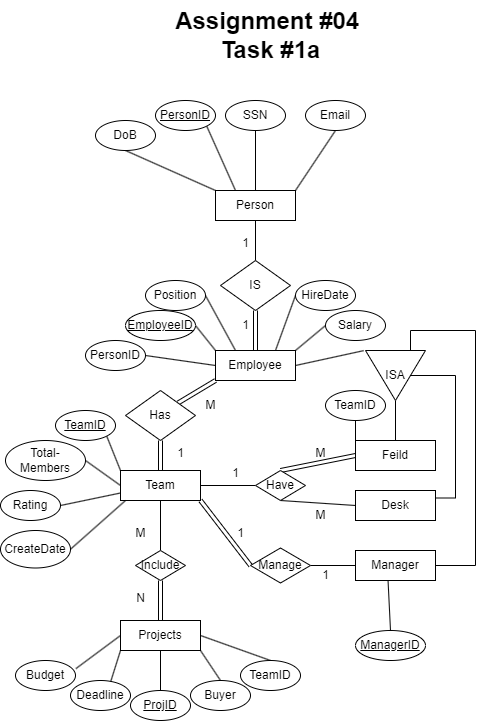

The diagram above was exported from draw.io. Its source (the exported page's mxGraphModel, read from the mxfile embedded in the PNG):
<mxGraphModel dx="1434" dy="780" grid="1" gridSize="10" guides="1" tooltips="1" connect="1" arrows="1" fold="1" page="1" pageScale="1" pageWidth="850" pageHeight="1100" math="0" shadow="0">
  <root>
    <mxCell id="0" />
    <mxCell id="1" parent="0" />
    <mxCell id="vlWhsbPOXXUE2BWg4Nyo-1" value="&lt;font style=&quot;font-size: 24px;&quot;&gt;&lt;b&gt;Assignment #04&amp;nbsp;&lt;/b&gt;&lt;/font&gt;&lt;div&gt;&lt;font style=&quot;font-size: 24px;&quot;&gt;&lt;b&gt;Task #1a&lt;/b&gt;&lt;/font&gt;&lt;/div&gt;" style="text;html=1;align=center;verticalAlign=middle;resizable=0;points=[];autosize=1;strokeColor=none;fillColor=none;" vertex="1" parent="1">
      <mxGeometry x="375" y="170" width="210" height="70" as="geometry" />
    </mxCell>
    <mxCell id="vlWhsbPOXXUE2BWg4Nyo-2" style="rounded=0;orthogonalLoop=1;jettySize=auto;html=1;exitX=0;exitY=0;exitDx=0;exitDy=0;entryX=0.5;entryY=1;entryDx=0;entryDy=0;endArrow=none;endFill=0;" edge="1" parent="1" source="vlWhsbPOXXUE2BWg4Nyo-5" target="vlWhsbPOXXUE2BWg4Nyo-12">
      <mxGeometry relative="1" as="geometry" />
    </mxCell>
    <mxCell id="vlWhsbPOXXUE2BWg4Nyo-3" style="rounded=0;orthogonalLoop=1;jettySize=auto;html=1;exitX=1;exitY=0;exitDx=0;exitDy=0;entryX=0.5;entryY=1;entryDx=0;entryDy=0;endArrow=none;endFill=0;" edge="1" parent="1" source="vlWhsbPOXXUE2BWg4Nyo-5" target="vlWhsbPOXXUE2BWg4Nyo-13">
      <mxGeometry relative="1" as="geometry" />
    </mxCell>
    <mxCell id="vlWhsbPOXXUE2BWg4Nyo-4" style="rounded=0;orthogonalLoop=1;jettySize=auto;html=1;exitX=0.25;exitY=0;exitDx=0;exitDy=0;entryX=1;entryY=1;entryDx=0;entryDy=0;endArrow=none;endFill=0;" edge="1" parent="1" source="vlWhsbPOXXUE2BWg4Nyo-5" target="vlWhsbPOXXUE2BWg4Nyo-14">
      <mxGeometry relative="1" as="geometry" />
    </mxCell>
    <mxCell id="vlWhsbPOXXUE2BWg4Nyo-5" value="Person" style="rounded=0;whiteSpace=wrap;html=1;" vertex="1" parent="1">
      <mxGeometry x="425" y="360" width="80" height="30" as="geometry" />
    </mxCell>
    <mxCell id="vlWhsbPOXXUE2BWg4Nyo-6" style="rounded=0;orthogonalLoop=1;jettySize=auto;html=1;exitX=1;exitY=0.5;exitDx=0;exitDy=0;entryX=0.003;entryY=1.031;entryDx=0;entryDy=0;endArrow=none;endFill=0;entryPerimeter=0;" edge="1" parent="1" source="vlWhsbPOXXUE2BWg4Nyo-9" target="vlWhsbPOXXUE2BWg4Nyo-23">
      <mxGeometry relative="1" as="geometry" />
    </mxCell>
    <mxCell id="vlWhsbPOXXUE2BWg4Nyo-7" style="rounded=0;orthogonalLoop=1;jettySize=auto;html=1;exitX=0;exitY=1;exitDx=0;exitDy=0;entryX=1;entryY=0;entryDx=0;entryDy=0;endArrow=none;endFill=0;shape=link;" edge="1" parent="1" source="vlWhsbPOXXUE2BWg4Nyo-9" target="vlWhsbPOXXUE2BWg4Nyo-33">
      <mxGeometry relative="1" as="geometry" />
    </mxCell>
    <mxCell id="vlWhsbPOXXUE2BWg4Nyo-8" style="rounded=0;orthogonalLoop=1;jettySize=auto;html=1;exitX=0.25;exitY=0;exitDx=0;exitDy=0;entryX=1;entryY=0.5;entryDx=0;entryDy=0;endArrow=none;endFill=0;" edge="1" parent="1" source="vlWhsbPOXXUE2BWg4Nyo-9" target="vlWhsbPOXXUE2BWg4Nyo-80">
      <mxGeometry relative="1" as="geometry" />
    </mxCell>
    <mxCell id="vlWhsbPOXXUE2BWg4Nyo-9" value="Employee" style="rounded=0;whiteSpace=wrap;html=1;" vertex="1" parent="1">
      <mxGeometry x="425" y="520" width="80" height="30" as="geometry" />
    </mxCell>
    <mxCell id="vlWhsbPOXXUE2BWg4Nyo-10" style="edgeStyle=orthogonalEdgeStyle;rounded=0;orthogonalLoop=1;jettySize=auto;html=1;entryX=0.5;entryY=0;entryDx=0;entryDy=0;endArrow=none;endFill=0;" edge="1" parent="1" source="vlWhsbPOXXUE2BWg4Nyo-11" target="vlWhsbPOXXUE2BWg4Nyo-5">
      <mxGeometry relative="1" as="geometry" />
    </mxCell>
    <mxCell id="vlWhsbPOXXUE2BWg4Nyo-11" value="SSN" style="ellipse;whiteSpace=wrap;html=1;" vertex="1" parent="1">
      <mxGeometry x="435" y="270" width="60" height="30" as="geometry" />
    </mxCell>
    <mxCell id="vlWhsbPOXXUE2BWg4Nyo-12" value="DoB" style="ellipse;whiteSpace=wrap;html=1;" vertex="1" parent="1">
      <mxGeometry x="305" y="290" width="60" height="30" as="geometry" />
    </mxCell>
    <mxCell id="vlWhsbPOXXUE2BWg4Nyo-13" value="Email" style="ellipse;whiteSpace=wrap;html=1;" vertex="1" parent="1">
      <mxGeometry x="515" y="270" width="60" height="30" as="geometry" />
    </mxCell>
    <mxCell id="vlWhsbPOXXUE2BWg4Nyo-14" value="&lt;u&gt;PersonID&lt;/u&gt;" style="ellipse;whiteSpace=wrap;html=1;" vertex="1" parent="1">
      <mxGeometry x="365" y="270" width="60" height="30" as="geometry" />
    </mxCell>
    <mxCell id="vlWhsbPOXXUE2BWg4Nyo-15" style="edgeStyle=orthogonalEdgeStyle;rounded=0;orthogonalLoop=1;jettySize=auto;html=1;exitX=0.5;exitY=0;exitDx=0;exitDy=0;entryX=0.5;entryY=1;entryDx=0;entryDy=0;endArrow=none;endFill=0;" edge="1" parent="1" source="vlWhsbPOXXUE2BWg4Nyo-17" target="vlWhsbPOXXUE2BWg4Nyo-5">
      <mxGeometry relative="1" as="geometry" />
    </mxCell>
    <mxCell id="vlWhsbPOXXUE2BWg4Nyo-16" style="edgeStyle=orthogonalEdgeStyle;rounded=0;orthogonalLoop=1;jettySize=auto;html=1;entryX=0.5;entryY=0;entryDx=0;entryDy=0;shape=link;endArrow=block;" edge="1" parent="1" source="vlWhsbPOXXUE2BWg4Nyo-17" target="vlWhsbPOXXUE2BWg4Nyo-9">
      <mxGeometry relative="1" as="geometry" />
    </mxCell>
    <mxCell id="vlWhsbPOXXUE2BWg4Nyo-17" value="IS" style="rhombus;whiteSpace=wrap;html=1;" vertex="1" parent="1">
      <mxGeometry x="430" y="430" width="70" height="50" as="geometry" />
    </mxCell>
    <mxCell id="vlWhsbPOXXUE2BWg4Nyo-18" value="1" style="text;html=1;align=center;verticalAlign=middle;resizable=0;points=[];autosize=1;strokeColor=none;fillColor=none;" vertex="1" parent="1">
      <mxGeometry x="440" y="398" width="30" height="30" as="geometry" />
    </mxCell>
    <mxCell id="vlWhsbPOXXUE2BWg4Nyo-19" value="1" style="text;html=1;align=center;verticalAlign=middle;resizable=0;points=[];autosize=1;strokeColor=none;fillColor=none;" vertex="1" parent="1">
      <mxGeometry x="440" y="480" width="30" height="30" as="geometry" />
    </mxCell>
    <mxCell id="vlWhsbPOXXUE2BWg4Nyo-20" style="edgeStyle=orthogonalEdgeStyle;rounded=0;orthogonalLoop=1;jettySize=auto;html=1;exitX=1;exitY=0.5;exitDx=0;exitDy=0;entryX=0.5;entryY=0;entryDx=0;entryDy=0;endArrow=none;endFill=0;" edge="1" parent="1" source="vlWhsbPOXXUE2BWg4Nyo-23" target="vlWhsbPOXXUE2BWg4Nyo-29">
      <mxGeometry relative="1" as="geometry" />
    </mxCell>
    <mxCell id="vlWhsbPOXXUE2BWg4Nyo-21" style="edgeStyle=orthogonalEdgeStyle;rounded=0;orthogonalLoop=1;jettySize=auto;html=1;exitX=0.5;exitY=0;exitDx=0;exitDy=0;entryX=1;entryY=0.25;entryDx=0;entryDy=0;endArrow=none;endFill=0;" edge="1" parent="1" source="vlWhsbPOXXUE2BWg4Nyo-23" target="vlWhsbPOXXUE2BWg4Nyo-31">
      <mxGeometry relative="1" as="geometry">
        <Array as="points">
          <mxPoint x="665" y="545" />
          <mxPoint x="665" y="668" />
        </Array>
      </mxGeometry>
    </mxCell>
    <mxCell id="vlWhsbPOXXUE2BWg4Nyo-22" style="edgeStyle=orthogonalEdgeStyle;rounded=0;orthogonalLoop=1;jettySize=auto;html=1;exitX=0;exitY=0.25;exitDx=0;exitDy=0;entryX=1;entryY=0.5;entryDx=0;entryDy=0;endArrow=none;endFill=0;" edge="1" parent="1" source="vlWhsbPOXXUE2BWg4Nyo-23" target="vlWhsbPOXXUE2BWg4Nyo-37">
      <mxGeometry relative="1" as="geometry">
        <Array as="points">
          <mxPoint x="620" y="500" />
          <mxPoint x="685" y="500" />
          <mxPoint x="685" y="735" />
        </Array>
      </mxGeometry>
    </mxCell>
    <mxCell id="vlWhsbPOXXUE2BWg4Nyo-23" value="ISA" style="triangle;whiteSpace=wrap;html=1;direction=south;" vertex="1" parent="1">
      <mxGeometry x="575" y="520" width="60" height="50" as="geometry" />
    </mxCell>
    <mxCell id="vlWhsbPOXXUE2BWg4Nyo-24" style="edgeStyle=orthogonalEdgeStyle;rounded=0;orthogonalLoop=1;jettySize=auto;html=1;exitX=0.5;exitY=1;exitDx=0;exitDy=0;entryX=0.5;entryY=0;entryDx=0;entryDy=0;endArrow=none;endFill=0;" edge="1" parent="1" source="vlWhsbPOXXUE2BWg4Nyo-27" target="vlWhsbPOXXUE2BWg4Nyo-47">
      <mxGeometry relative="1" as="geometry" />
    </mxCell>
    <mxCell id="vlWhsbPOXXUE2BWg4Nyo-25" style="rounded=0;orthogonalLoop=1;jettySize=auto;html=1;exitX=0;exitY=0;exitDx=0;exitDy=0;entryX=1;entryY=1;entryDx=0;entryDy=0;endArrow=none;endFill=0;" edge="1" parent="1" source="vlWhsbPOXXUE2BWg4Nyo-27" target="vlWhsbPOXXUE2BWg4Nyo-48">
      <mxGeometry relative="1" as="geometry" />
    </mxCell>
    <mxCell id="vlWhsbPOXXUE2BWg4Nyo-26" style="rounded=0;orthogonalLoop=1;jettySize=auto;html=1;exitX=0;exitY=0.5;exitDx=0;exitDy=0;entryX=1;entryY=0.5;entryDx=0;entryDy=0;endArrow=none;endFill=0;" edge="1" parent="1" source="vlWhsbPOXXUE2BWg4Nyo-27" target="vlWhsbPOXXUE2BWg4Nyo-49">
      <mxGeometry relative="1" as="geometry" />
    </mxCell>
    <mxCell id="vlWhsbPOXXUE2BWg4Nyo-27" value="Team" style="rounded=0;whiteSpace=wrap;html=1;" vertex="1" parent="1">
      <mxGeometry x="330" y="640" width="80" height="30" as="geometry" />
    </mxCell>
    <mxCell id="vlWhsbPOXXUE2BWg4Nyo-28" style="rounded=0;orthogonalLoop=1;jettySize=auto;html=1;exitX=0;exitY=0.5;exitDx=0;exitDy=0;entryX=0.5;entryY=0;entryDx=0;entryDy=0;endArrow=none;endFill=0;shape=link;" edge="1" parent="1" source="vlWhsbPOXXUE2BWg4Nyo-29" target="vlWhsbPOXXUE2BWg4Nyo-39">
      <mxGeometry relative="1" as="geometry" />
    </mxCell>
    <mxCell id="vlWhsbPOXXUE2BWg4Nyo-29" value="Feild" style="rounded=0;whiteSpace=wrap;html=1;" vertex="1" parent="1">
      <mxGeometry x="565" y="610" width="80" height="30" as="geometry" />
    </mxCell>
    <mxCell id="vlWhsbPOXXUE2BWg4Nyo-30" style="rounded=0;orthogonalLoop=1;jettySize=auto;html=1;exitX=0;exitY=0.5;exitDx=0;exitDy=0;entryX=0.5;entryY=1;entryDx=0;entryDy=0;endArrow=none;endFill=0;" edge="1" parent="1" source="vlWhsbPOXXUE2BWg4Nyo-31" target="vlWhsbPOXXUE2BWg4Nyo-39">
      <mxGeometry relative="1" as="geometry" />
    </mxCell>
    <mxCell id="vlWhsbPOXXUE2BWg4Nyo-31" value="Desk" style="rounded=0;whiteSpace=wrap;html=1;" vertex="1" parent="1">
      <mxGeometry x="565" y="660" width="80" height="30" as="geometry" />
    </mxCell>
    <mxCell id="vlWhsbPOXXUE2BWg4Nyo-32" style="rounded=0;orthogonalLoop=1;jettySize=auto;html=1;exitX=0.5;exitY=1;exitDx=0;exitDy=0;entryX=0.5;entryY=0;entryDx=0;entryDy=0;endArrow=none;endFill=0;shape=link;" edge="1" parent="1" source="vlWhsbPOXXUE2BWg4Nyo-33" target="vlWhsbPOXXUE2BWg4Nyo-27">
      <mxGeometry relative="1" as="geometry" />
    </mxCell>
    <mxCell id="vlWhsbPOXXUE2BWg4Nyo-33" value="Has" style="rhombus;whiteSpace=wrap;html=1;" vertex="1" parent="1">
      <mxGeometry x="335" y="560" width="70" height="50" as="geometry" />
    </mxCell>
    <mxCell id="vlWhsbPOXXUE2BWg4Nyo-34" style="rounded=0;orthogonalLoop=1;jettySize=auto;html=1;exitX=0.5;exitY=1;exitDx=0;exitDy=0;entryX=0;entryY=0;entryDx=0;entryDy=0;endArrow=none;endFill=0;" edge="1" parent="1" source="vlWhsbPOXXUE2BWg4Nyo-35" target="vlWhsbPOXXUE2BWg4Nyo-29">
      <mxGeometry relative="1" as="geometry" />
    </mxCell>
    <mxCell id="vlWhsbPOXXUE2BWg4Nyo-35" value="TeamID" style="ellipse;whiteSpace=wrap;html=1;" vertex="1" parent="1">
      <mxGeometry x="535" y="560" width="60" height="30" as="geometry" />
    </mxCell>
    <mxCell id="vlWhsbPOXXUE2BWg4Nyo-36" style="rounded=0;orthogonalLoop=1;jettySize=auto;html=1;exitX=0;exitY=0.5;exitDx=0;exitDy=0;entryX=1;entryY=0.5;entryDx=0;entryDy=0;endArrow=none;endFill=0;" edge="1" parent="1" source="vlWhsbPOXXUE2BWg4Nyo-37" target="vlWhsbPOXXUE2BWg4Nyo-41">
      <mxGeometry relative="1" as="geometry" />
    </mxCell>
    <mxCell id="vlWhsbPOXXUE2BWg4Nyo-37" value="Manager" style="rounded=0;whiteSpace=wrap;html=1;" vertex="1" parent="1">
      <mxGeometry x="565" y="720" width="80" height="30" as="geometry" />
    </mxCell>
    <mxCell id="vlWhsbPOXXUE2BWg4Nyo-38" style="edgeStyle=orthogonalEdgeStyle;rounded=0;orthogonalLoop=1;jettySize=auto;html=1;exitX=0;exitY=0.5;exitDx=0;exitDy=0;entryX=1;entryY=0.5;entryDx=0;entryDy=0;endArrow=none;endFill=0;" edge="1" parent="1" source="vlWhsbPOXXUE2BWg4Nyo-39" target="vlWhsbPOXXUE2BWg4Nyo-27">
      <mxGeometry relative="1" as="geometry" />
    </mxCell>
    <mxCell id="vlWhsbPOXXUE2BWg4Nyo-39" value="Have" style="rhombus;whiteSpace=wrap;html=1;" vertex="1" parent="1">
      <mxGeometry x="465" y="640" width="50" height="30" as="geometry" />
    </mxCell>
    <mxCell id="vlWhsbPOXXUE2BWg4Nyo-40" style="rounded=0;orthogonalLoop=1;jettySize=auto;html=1;exitX=0;exitY=0.5;exitDx=0;exitDy=0;entryX=1;entryY=1;entryDx=0;entryDy=0;endArrow=none;endFill=0;shape=link;" edge="1" parent="1" source="vlWhsbPOXXUE2BWg4Nyo-41" target="vlWhsbPOXXUE2BWg4Nyo-27">
      <mxGeometry relative="1" as="geometry" />
    </mxCell>
    <mxCell id="vlWhsbPOXXUE2BWg4Nyo-41" value="Manage" style="rhombus;whiteSpace=wrap;html=1;" vertex="1" parent="1">
      <mxGeometry x="460" y="717.5" width="60" height="35" as="geometry" />
    </mxCell>
    <mxCell id="vlWhsbPOXXUE2BWg4Nyo-42" style="edgeStyle=orthogonalEdgeStyle;rounded=0;orthogonalLoop=1;jettySize=auto;html=1;exitX=0.5;exitY=0;exitDx=0;exitDy=0;entryX=0.5;entryY=1;entryDx=0;entryDy=0;endArrow=none;endFill=0;shape=link;" edge="1" parent="1" source="vlWhsbPOXXUE2BWg4Nyo-46" target="vlWhsbPOXXUE2BWg4Nyo-47">
      <mxGeometry relative="1" as="geometry" />
    </mxCell>
    <mxCell id="vlWhsbPOXXUE2BWg4Nyo-43" style="rounded=0;orthogonalLoop=1;jettySize=auto;html=1;exitX=0.5;exitY=1;exitDx=0;exitDy=0;entryX=0.5;entryY=0;entryDx=0;entryDy=0;endArrow=none;endFill=0;" edge="1" parent="1" source="vlWhsbPOXXUE2BWg4Nyo-46" target="vlWhsbPOXXUE2BWg4Nyo-63">
      <mxGeometry relative="1" as="geometry" />
    </mxCell>
    <mxCell id="vlWhsbPOXXUE2BWg4Nyo-44" style="rounded=0;orthogonalLoop=1;jettySize=auto;html=1;exitX=1;exitY=1;exitDx=0;exitDy=0;entryX=0.5;entryY=0;entryDx=0;entryDy=0;endArrow=none;endFill=0;" edge="1" parent="1" source="vlWhsbPOXXUE2BWg4Nyo-46" target="vlWhsbPOXXUE2BWg4Nyo-64">
      <mxGeometry relative="1" as="geometry" />
    </mxCell>
    <mxCell id="vlWhsbPOXXUE2BWg4Nyo-45" style="rounded=0;orthogonalLoop=1;jettySize=auto;html=1;exitX=1;exitY=0.5;exitDx=0;exitDy=0;entryX=0.5;entryY=0;entryDx=0;entryDy=0;endArrow=none;endFill=0;" edge="1" parent="1" source="vlWhsbPOXXUE2BWg4Nyo-46" target="vlWhsbPOXXUE2BWg4Nyo-66">
      <mxGeometry relative="1" as="geometry" />
    </mxCell>
    <mxCell id="vlWhsbPOXXUE2BWg4Nyo-46" value="Projects" style="rounded=0;whiteSpace=wrap;html=1;" vertex="1" parent="1">
      <mxGeometry x="330" y="790" width="80" height="30" as="geometry" />
    </mxCell>
    <mxCell id="vlWhsbPOXXUE2BWg4Nyo-47" value="Include" style="rhombus;whiteSpace=wrap;html=1;" vertex="1" parent="1">
      <mxGeometry x="345" y="720" width="50" height="30" as="geometry" />
    </mxCell>
    <mxCell id="vlWhsbPOXXUE2BWg4Nyo-48" value="&lt;u&gt;TeamID&lt;/u&gt;" style="ellipse;whiteSpace=wrap;html=1;" vertex="1" parent="1">
      <mxGeometry x="265" y="580" width="60" height="30" as="geometry" />
    </mxCell>
    <mxCell id="vlWhsbPOXXUE2BWg4Nyo-49" value="Total-Members" style="ellipse;whiteSpace=wrap;html=1;" vertex="1" parent="1">
      <mxGeometry x="215" y="610" width="80" height="40" as="geometry" />
    </mxCell>
    <mxCell id="vlWhsbPOXXUE2BWg4Nyo-50" style="rounded=0;orthogonalLoop=1;jettySize=auto;html=1;exitX=1;exitY=0.5;exitDx=0;exitDy=0;entryX=0;entryY=0.75;entryDx=0;entryDy=0;endArrow=none;endFill=0;" edge="1" parent="1" source="vlWhsbPOXXUE2BWg4Nyo-51" target="vlWhsbPOXXUE2BWg4Nyo-27">
      <mxGeometry relative="1" as="geometry" />
    </mxCell>
    <mxCell id="vlWhsbPOXXUE2BWg4Nyo-51" value="Rating" style="ellipse;whiteSpace=wrap;html=1;" vertex="1" parent="1">
      <mxGeometry x="210" y="660" width="60" height="30" as="geometry" />
    </mxCell>
    <mxCell id="vlWhsbPOXXUE2BWg4Nyo-52" style="rounded=0;orthogonalLoop=1;jettySize=auto;html=1;exitX=1;exitY=0.5;exitDx=0;exitDy=0;endArrow=none;endFill=0;" edge="1" parent="1" source="vlWhsbPOXXUE2BWg4Nyo-53">
      <mxGeometry relative="1" as="geometry">
        <mxPoint x="335" y="670" as="targetPoint" />
      </mxGeometry>
    </mxCell>
    <mxCell id="vlWhsbPOXXUE2BWg4Nyo-53" value="CreateDate" style="ellipse;whiteSpace=wrap;html=1;" vertex="1" parent="1">
      <mxGeometry x="210" y="700" width="70" height="37.5" as="geometry" />
    </mxCell>
    <mxCell id="vlWhsbPOXXUE2BWg4Nyo-54" value="1" style="text;html=1;align=center;verticalAlign=middle;resizable=0;points=[];autosize=1;strokeColor=none;fillColor=none;" vertex="1" parent="1">
      <mxGeometry x="375" y="608" width="30" height="30" as="geometry" />
    </mxCell>
    <mxCell id="vlWhsbPOXXUE2BWg4Nyo-55" value="M" style="text;html=1;align=center;verticalAlign=middle;resizable=0;points=[];autosize=1;strokeColor=none;fillColor=none;" vertex="1" parent="1">
      <mxGeometry x="405" y="560" width="30" height="30" as="geometry" />
    </mxCell>
    <mxCell id="vlWhsbPOXXUE2BWg4Nyo-56" value="1" style="text;html=1;align=center;verticalAlign=middle;resizable=0;points=[];autosize=1;strokeColor=none;fillColor=none;" vertex="1" parent="1">
      <mxGeometry x="435" y="687.5" width="30" height="30" as="geometry" />
    </mxCell>
    <mxCell id="vlWhsbPOXXUE2BWg4Nyo-57" value="1" style="text;html=1;align=center;verticalAlign=middle;resizable=0;points=[];autosize=1;strokeColor=none;fillColor=none;" vertex="1" parent="1">
      <mxGeometry x="520" y="730" width="30" height="30" as="geometry" />
    </mxCell>
    <mxCell id="vlWhsbPOXXUE2BWg4Nyo-58" value="1" style="text;html=1;align=center;verticalAlign=middle;resizable=0;points=[];autosize=1;strokeColor=none;fillColor=none;" vertex="1" parent="1">
      <mxGeometry x="430" y="628" width="30" height="30" as="geometry" />
    </mxCell>
    <mxCell id="vlWhsbPOXXUE2BWg4Nyo-59" value="M" style="text;html=1;align=center;verticalAlign=middle;resizable=0;points=[];autosize=1;strokeColor=none;fillColor=none;" vertex="1" parent="1">
      <mxGeometry x="515" y="608" width="30" height="30" as="geometry" />
    </mxCell>
    <mxCell id="vlWhsbPOXXUE2BWg4Nyo-60" value="M" style="text;html=1;align=center;verticalAlign=middle;resizable=0;points=[];autosize=1;strokeColor=none;fillColor=none;" vertex="1" parent="1">
      <mxGeometry x="515" y="670" width="30" height="30" as="geometry" />
    </mxCell>
    <mxCell id="vlWhsbPOXXUE2BWg4Nyo-61" value="M" style="text;html=1;align=center;verticalAlign=middle;resizable=0;points=[];autosize=1;strokeColor=none;fillColor=none;" vertex="1" parent="1">
      <mxGeometry x="335" y="687.5" width="30" height="30" as="geometry" />
    </mxCell>
    <mxCell id="vlWhsbPOXXUE2BWg4Nyo-62" value="N" style="text;html=1;align=center;verticalAlign=middle;resizable=0;points=[];autosize=1;strokeColor=none;fillColor=none;" vertex="1" parent="1">
      <mxGeometry x="335" y="752.5" width="30" height="30" as="geometry" />
    </mxCell>
    <mxCell id="vlWhsbPOXXUE2BWg4Nyo-63" value="&lt;u&gt;ProjID&lt;/u&gt;" style="ellipse;whiteSpace=wrap;html=1;" vertex="1" parent="1">
      <mxGeometry x="340" y="860" width="60" height="30" as="geometry" />
    </mxCell>
    <mxCell id="vlWhsbPOXXUE2BWg4Nyo-64" value="Buyer" style="ellipse;whiteSpace=wrap;html=1;" vertex="1" parent="1">
      <mxGeometry x="400" y="850" width="60" height="30" as="geometry" />
    </mxCell>
    <mxCell id="vlWhsbPOXXUE2BWg4Nyo-65" value="Deadline" style="ellipse;whiteSpace=wrap;html=1;" vertex="1" parent="1">
      <mxGeometry x="280" y="850" width="60" height="30" as="geometry" />
    </mxCell>
    <mxCell id="vlWhsbPOXXUE2BWg4Nyo-66" value="TeamID" style="ellipse;whiteSpace=wrap;html=1;" vertex="1" parent="1">
      <mxGeometry x="450" y="830" width="60" height="30" as="geometry" />
    </mxCell>
    <mxCell id="vlWhsbPOXXUE2BWg4Nyo-67" value="Budget" style="ellipse;whiteSpace=wrap;html=1;" vertex="1" parent="1">
      <mxGeometry x="225" y="830" width="60" height="30" as="geometry" />
    </mxCell>
    <mxCell id="vlWhsbPOXXUE2BWg4Nyo-68" style="rounded=0;orthogonalLoop=1;jettySize=auto;html=1;exitX=0;exitY=0.5;exitDx=0;exitDy=0;entryX=1.007;entryY=0.27;entryDx=0;entryDy=0;entryPerimeter=0;endArrow=none;endFill=0;" edge="1" parent="1" source="vlWhsbPOXXUE2BWg4Nyo-46" target="vlWhsbPOXXUE2BWg4Nyo-67">
      <mxGeometry relative="1" as="geometry" />
    </mxCell>
    <mxCell id="vlWhsbPOXXUE2BWg4Nyo-69" style="rounded=0;orthogonalLoop=1;jettySize=auto;html=1;exitX=0;exitY=1;exitDx=0;exitDy=0;entryX=0.67;entryY=0.038;entryDx=0;entryDy=0;entryPerimeter=0;endArrow=none;endFill=0;" edge="1" parent="1" source="vlWhsbPOXXUE2BWg4Nyo-46" target="vlWhsbPOXXUE2BWg4Nyo-65">
      <mxGeometry relative="1" as="geometry" />
    </mxCell>
    <mxCell id="vlWhsbPOXXUE2BWg4Nyo-70" value="&lt;u&gt;ManagerID&lt;/u&gt;" style="ellipse;whiteSpace=wrap;html=1;" vertex="1" parent="1">
      <mxGeometry x="565" y="800" width="70" height="30" as="geometry" />
    </mxCell>
    <mxCell id="vlWhsbPOXXUE2BWg4Nyo-71" style="rounded=0;orthogonalLoop=1;jettySize=auto;html=1;exitX=0.5;exitY=0;exitDx=0;exitDy=0;entryX=0.407;entryY=1.009;entryDx=0;entryDy=0;entryPerimeter=0;endArrow=none;endFill=0;" edge="1" parent="1" source="vlWhsbPOXXUE2BWg4Nyo-70" target="vlWhsbPOXXUE2BWg4Nyo-37">
      <mxGeometry relative="1" as="geometry" />
    </mxCell>
    <mxCell id="vlWhsbPOXXUE2BWg4Nyo-72" style="rounded=0;orthogonalLoop=1;jettySize=auto;html=1;exitX=1;exitY=0.5;exitDx=0;exitDy=0;entryX=0;entryY=0;entryDx=0;entryDy=0;endArrow=none;endFill=0;" edge="1" parent="1" source="vlWhsbPOXXUE2BWg4Nyo-73" target="vlWhsbPOXXUE2BWg4Nyo-9">
      <mxGeometry relative="1" as="geometry" />
    </mxCell>
    <mxCell id="vlWhsbPOXXUE2BWg4Nyo-73" value="&lt;u&gt;EmployeeID&lt;/u&gt;" style="ellipse;whiteSpace=wrap;html=1;" vertex="1" parent="1">
      <mxGeometry x="335" y="480" width="70" height="30" as="geometry" />
    </mxCell>
    <mxCell id="vlWhsbPOXXUE2BWg4Nyo-74" style="rounded=0;orthogonalLoop=1;jettySize=auto;html=1;exitX=1;exitY=0.5;exitDx=0;exitDy=0;entryX=0;entryY=0.5;entryDx=0;entryDy=0;endArrow=none;endFill=0;" edge="1" parent="1" source="vlWhsbPOXXUE2BWg4Nyo-75" target="vlWhsbPOXXUE2BWg4Nyo-9">
      <mxGeometry relative="1" as="geometry" />
    </mxCell>
    <mxCell id="vlWhsbPOXXUE2BWg4Nyo-75" value="PersonID" style="ellipse;whiteSpace=wrap;html=1;" vertex="1" parent="1">
      <mxGeometry x="295" y="510" width="60" height="30" as="geometry" />
    </mxCell>
    <mxCell id="vlWhsbPOXXUE2BWg4Nyo-76" style="rounded=0;orthogonalLoop=1;jettySize=auto;html=1;exitX=0;exitY=0.5;exitDx=0;exitDy=0;entryX=0.75;entryY=0;entryDx=0;entryDy=0;endArrow=none;endFill=0;" edge="1" parent="1" source="vlWhsbPOXXUE2BWg4Nyo-77" target="vlWhsbPOXXUE2BWg4Nyo-9">
      <mxGeometry relative="1" as="geometry" />
    </mxCell>
    <mxCell id="vlWhsbPOXXUE2BWg4Nyo-77" value="HireDate" style="ellipse;whiteSpace=wrap;html=1;" vertex="1" parent="1">
      <mxGeometry x="505" y="450" width="60" height="30" as="geometry" />
    </mxCell>
    <mxCell id="vlWhsbPOXXUE2BWg4Nyo-78" style="rounded=0;orthogonalLoop=1;jettySize=auto;html=1;exitX=0;exitY=0.5;exitDx=0;exitDy=0;entryX=1;entryY=0;entryDx=0;entryDy=0;endArrow=none;endFill=0;" edge="1" parent="1" source="vlWhsbPOXXUE2BWg4Nyo-79" target="vlWhsbPOXXUE2BWg4Nyo-9">
      <mxGeometry relative="1" as="geometry" />
    </mxCell>
    <mxCell id="vlWhsbPOXXUE2BWg4Nyo-79" value="Salary" style="ellipse;whiteSpace=wrap;html=1;" vertex="1" parent="1">
      <mxGeometry x="535" y="480" width="60" height="30" as="geometry" />
    </mxCell>
    <mxCell id="vlWhsbPOXXUE2BWg4Nyo-80" value="Position" style="ellipse;whiteSpace=wrap;html=1;" vertex="1" parent="1">
      <mxGeometry x="355" y="450" width="60" height="30" as="geometry" />
    </mxCell>
  </root>
</mxGraphModel>